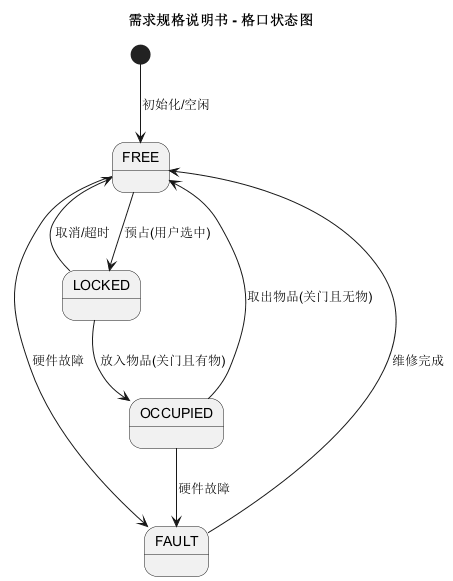

The diagram above was rendered by PlantUML. Its source (embedded in the PNG):
@startuml

title 需求规格说明书 - 格口状态图

[*] --> FREE : 初始化/空闲

FREE --> LOCKED : 预占(用户选中)
LOCKED --> FREE : 取消/超时
LOCKED --> OCCUPIED : 放入物品(关门且有物)

OCCUPIED --> FREE : 取出物品(关门且无物)

FREE --> FAULT : 硬件故障
OCCUPIED --> FAULT : 硬件故障
FAULT --> FREE : 维修完成

@enduml